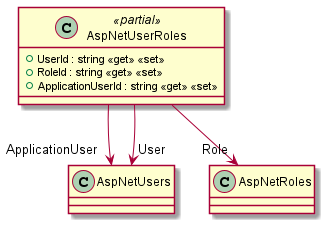

The diagram above was rendered by PlantUML. Its source (embedded in the PNG):
@startuml
class AspNetUserRoles <<partial>> {
    + UserId : string <<get>> <<set>>
    + RoleId : string <<get>> <<set>>
    + ApplicationUserId : string <<get>> <<set>>
}
AspNetUserRoles --> "ApplicationUser" AspNetUsers
AspNetUserRoles --> "Role" AspNetRoles
AspNetUserRoles --> "User" AspNetUsers
@enduml